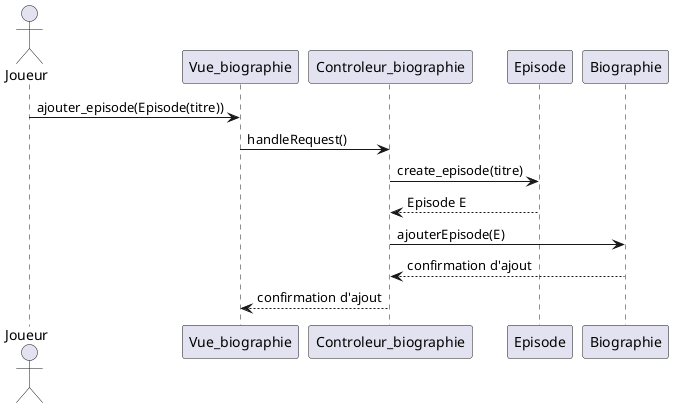

The diagram above was rendered by PlantUML. Its source (embedded in the PNG):
@startuml
actor Joueur
' actor MeneurJeu

Joueur -> Vue_biographie: ajouter_episode(Episode(titre))
Vue_biographie  -> Controleur_biographie : handleRequest()
Controleur_biographie -> Episode: create_episode(titre)
Episode --> Controleur_biographie: Episode E
Controleur_biographie -> Biographie: ajouterEpisode(E)
Biographie --> Controleur_biographie: confirmation d'ajout
Controleur_biographie --> Vue_biographie: confirmation d'ajout

@enduml